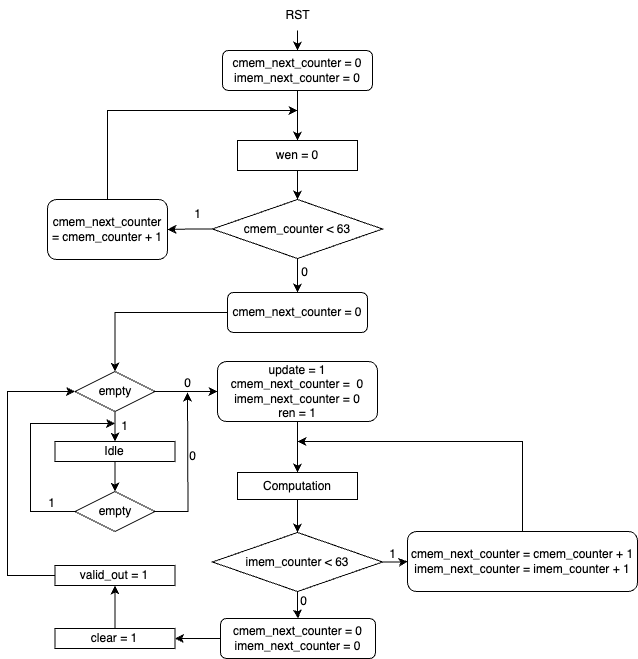

The diagram above was exported from draw.io. Its source (the exported page's mxGraphModel, read from the mxfile embedded in the PNG):
<mxGraphModel dx="681" dy="400" grid="1" gridSize="10" guides="1" tooltips="1" connect="1" arrows="1" fold="1" page="1" pageScale="1" pageWidth="827" pageHeight="1169" math="0" shadow="0">
  <root>
    <mxCell id="WIyWlLk6GJQsqaUBKTNV-0" />
    <mxCell id="WIyWlLk6GJQsqaUBKTNV-1" parent="WIyWlLk6GJQsqaUBKTNV-0" />
    <mxCell id="_aFguffd6TEww1vQ0GVS-7" value="" style="edgeStyle=orthogonalEdgeStyle;rounded=0;orthogonalLoop=1;jettySize=auto;html=1;" edge="1" parent="WIyWlLk6GJQsqaUBKTNV-1" source="_aFguffd6TEww1vQ0GVS-0" target="_aFguffd6TEww1vQ0GVS-1">
      <mxGeometry relative="1" as="geometry" />
    </mxCell>
    <mxCell id="_aFguffd6TEww1vQ0GVS-0" value="cmem_next_counter = 0&lt;div&gt;imem_next_counter = 0&lt;/div&gt;" style="rounded=1;whiteSpace=wrap;html=1;" vertex="1" parent="WIyWlLk6GJQsqaUBKTNV-1">
      <mxGeometry x="345" y="70" width="150" height="40" as="geometry" />
    </mxCell>
    <mxCell id="_aFguffd6TEww1vQ0GVS-8" value="" style="edgeStyle=orthogonalEdgeStyle;rounded=0;orthogonalLoop=1;jettySize=auto;html=1;" edge="1" parent="WIyWlLk6GJQsqaUBKTNV-1" source="_aFguffd6TEww1vQ0GVS-1" target="_aFguffd6TEww1vQ0GVS-2">
      <mxGeometry relative="1" as="geometry" />
    </mxCell>
    <mxCell id="_aFguffd6TEww1vQ0GVS-1" value="wen = 0" style="rounded=0;whiteSpace=wrap;html=1;" vertex="1" parent="WIyWlLk6GJQsqaUBKTNV-1">
      <mxGeometry x="360" y="160" width="120" height="30" as="geometry" />
    </mxCell>
    <mxCell id="_aFguffd6TEww1vQ0GVS-9" value="" style="edgeStyle=orthogonalEdgeStyle;rounded=0;orthogonalLoop=1;jettySize=auto;html=1;" edge="1" parent="WIyWlLk6GJQsqaUBKTNV-1" source="_aFguffd6TEww1vQ0GVS-2" target="_aFguffd6TEww1vQ0GVS-4">
      <mxGeometry relative="1" as="geometry" />
    </mxCell>
    <mxCell id="_aFguffd6TEww1vQ0GVS-10" value="" style="edgeStyle=orthogonalEdgeStyle;rounded=0;orthogonalLoop=1;jettySize=auto;html=1;" edge="1" parent="WIyWlLk6GJQsqaUBKTNV-1" source="_aFguffd6TEww1vQ0GVS-2" target="_aFguffd6TEww1vQ0GVS-3">
      <mxGeometry relative="1" as="geometry" />
    </mxCell>
    <mxCell id="_aFguffd6TEww1vQ0GVS-2" value="cmem_counter &amp;lt; 63" style="rhombus;whiteSpace=wrap;html=1;" vertex="1" parent="WIyWlLk6GJQsqaUBKTNV-1">
      <mxGeometry x="335" y="219" width="170" height="59" as="geometry" />
    </mxCell>
    <mxCell id="_aFguffd6TEww1vQ0GVS-11" style="edgeStyle=orthogonalEdgeStyle;rounded=0;orthogonalLoop=1;jettySize=auto;html=1;" edge="1" parent="WIyWlLk6GJQsqaUBKTNV-1" source="_aFguffd6TEww1vQ0GVS-3">
      <mxGeometry relative="1" as="geometry">
        <mxPoint x="420" y="130" as="targetPoint" />
        <Array as="points">
          <mxPoint x="230" y="130" />
        </Array>
      </mxGeometry>
    </mxCell>
    <mxCell id="_aFguffd6TEww1vQ0GVS-3" value="cmem_next_counter = cmem_counter + 1" style="rounded=1;whiteSpace=wrap;html=1;" vertex="1" parent="WIyWlLk6GJQsqaUBKTNV-1">
      <mxGeometry x="170" y="219" width="120" height="60" as="geometry" />
    </mxCell>
    <mxCell id="_aFguffd6TEww1vQ0GVS-38" style="edgeStyle=orthogonalEdgeStyle;rounded=0;orthogonalLoop=1;jettySize=auto;html=1;entryX=0.5;entryY=0;entryDx=0;entryDy=0;" edge="1" parent="WIyWlLk6GJQsqaUBKTNV-1" source="_aFguffd6TEww1vQ0GVS-4" target="_aFguffd6TEww1vQ0GVS-13">
      <mxGeometry relative="1" as="geometry" />
    </mxCell>
    <mxCell id="_aFguffd6TEww1vQ0GVS-4" value="cmem_next_counter = 0" style="rounded=1;whiteSpace=wrap;html=1;" vertex="1" parent="WIyWlLk6GJQsqaUBKTNV-1">
      <mxGeometry x="350" y="312" width="140" height="40" as="geometry" />
    </mxCell>
    <mxCell id="_aFguffd6TEww1vQ0GVS-70" style="edgeStyle=orthogonalEdgeStyle;rounded=0;orthogonalLoop=1;jettySize=auto;html=1;entryX=0.5;entryY=0;entryDx=0;entryDy=0;" edge="1" parent="WIyWlLk6GJQsqaUBKTNV-1" source="_aFguffd6TEww1vQ0GVS-5" target="_aFguffd6TEww1vQ0GVS-0">
      <mxGeometry relative="1" as="geometry" />
    </mxCell>
    <mxCell id="_aFguffd6TEww1vQ0GVS-5" value="RST" style="text;html=1;align=center;verticalAlign=middle;resizable=0;points=[];autosize=1;strokeColor=none;fillColor=none;" vertex="1" parent="WIyWlLk6GJQsqaUBKTNV-1">
      <mxGeometry x="395" y="20" width="50" height="30" as="geometry" />
    </mxCell>
    <mxCell id="_aFguffd6TEww1vQ0GVS-17" value="" style="edgeStyle=orthogonalEdgeStyle;rounded=0;orthogonalLoop=1;jettySize=auto;html=1;" edge="1" parent="WIyWlLk6GJQsqaUBKTNV-1" source="_aFguffd6TEww1vQ0GVS-13" target="_aFguffd6TEww1vQ0GVS-16">
      <mxGeometry relative="1" as="geometry" />
    </mxCell>
    <mxCell id="_aFguffd6TEww1vQ0GVS-40" value="" style="edgeStyle=orthogonalEdgeStyle;rounded=0;orthogonalLoop=1;jettySize=auto;html=1;" edge="1" parent="WIyWlLk6GJQsqaUBKTNV-1" source="_aFguffd6TEww1vQ0GVS-13" target="_aFguffd6TEww1vQ0GVS-39">
      <mxGeometry relative="1" as="geometry" />
    </mxCell>
    <mxCell id="_aFguffd6TEww1vQ0GVS-13" value="empty" style="rhombus;whiteSpace=wrap;html=1;" vertex="1" parent="WIyWlLk6GJQsqaUBKTNV-1">
      <mxGeometry x="197.5" y="391" width="80" height="40" as="geometry" />
    </mxCell>
    <mxCell id="_aFguffd6TEww1vQ0GVS-35" style="edgeStyle=orthogonalEdgeStyle;rounded=0;orthogonalLoop=1;jettySize=auto;html=1;exitX=0;exitY=0.5;exitDx=0;exitDy=0;" edge="1" parent="WIyWlLk6GJQsqaUBKTNV-1" source="_aFguffd6TEww1vQ0GVS-14">
      <mxGeometry relative="1" as="geometry">
        <mxPoint x="237.5" y="443" as="targetPoint" />
        <mxPoint x="197.5" y="528" as="sourcePoint" />
        <Array as="points">
          <mxPoint x="153" y="531" />
          <mxPoint x="153" y="443" />
        </Array>
      </mxGeometry>
    </mxCell>
    <mxCell id="_aFguffd6TEww1vQ0GVS-41" style="edgeStyle=orthogonalEdgeStyle;rounded=0;orthogonalLoop=1;jettySize=auto;html=1;exitX=1;exitY=0.5;exitDx=0;exitDy=0;" edge="1" parent="WIyWlLk6GJQsqaUBKTNV-1" source="_aFguffd6TEww1vQ0GVS-14">
      <mxGeometry relative="1" as="geometry">
        <mxPoint x="310" y="411.9999999999999" as="targetPoint" />
        <mxPoint x="282.5" y="531" as="sourcePoint" />
      </mxGeometry>
    </mxCell>
    <mxCell id="_aFguffd6TEww1vQ0GVS-14" value="empty" style="rhombus;whiteSpace=wrap;html=1;" vertex="1" parent="WIyWlLk6GJQsqaUBKTNV-1">
      <mxGeometry x="197.5" y="511" width="80" height="40" as="geometry" />
    </mxCell>
    <mxCell id="_aFguffd6TEww1vQ0GVS-18" value="" style="edgeStyle=orthogonalEdgeStyle;rounded=0;orthogonalLoop=1;jettySize=auto;html=1;" edge="1" parent="WIyWlLk6GJQsqaUBKTNV-1" source="_aFguffd6TEww1vQ0GVS-16" target="_aFguffd6TEww1vQ0GVS-14">
      <mxGeometry relative="1" as="geometry" />
    </mxCell>
    <mxCell id="_aFguffd6TEww1vQ0GVS-16" value="Idle" style="rounded=0;whiteSpace=wrap;html=1;" vertex="1" parent="WIyWlLk6GJQsqaUBKTNV-1">
      <mxGeometry x="177.5" y="461" width="120" height="20" as="geometry" />
    </mxCell>
    <mxCell id="_aFguffd6TEww1vQ0GVS-32" value="1" style="text;html=1;align=center;verticalAlign=middle;resizable=0;points=[];autosize=1;strokeColor=none;fillColor=none;" vertex="1" parent="WIyWlLk6GJQsqaUBKTNV-1">
      <mxGeometry x="305" y="219" width="30" height="30" as="geometry" />
    </mxCell>
    <mxCell id="_aFguffd6TEww1vQ0GVS-33" value="0" style="text;html=1;align=center;verticalAlign=middle;resizable=0;points=[];autosize=1;strokeColor=none;fillColor=none;" vertex="1" parent="WIyWlLk6GJQsqaUBKTNV-1">
      <mxGeometry x="412" y="277" width="30" height="30" as="geometry" />
    </mxCell>
    <mxCell id="_aFguffd6TEww1vQ0GVS-34" value="1" style="text;html=1;align=center;verticalAlign=middle;resizable=0;points=[];autosize=1;strokeColor=none;fillColor=none;" vertex="1" parent="WIyWlLk6GJQsqaUBKTNV-1">
      <mxGeometry x="231.5" y="431" width="30" height="30" as="geometry" />
    </mxCell>
    <mxCell id="_aFguffd6TEww1vQ0GVS-37" value="1" style="text;html=1;align=center;verticalAlign=middle;resizable=0;points=[];autosize=1;strokeColor=none;fillColor=none;" vertex="1" parent="WIyWlLk6GJQsqaUBKTNV-1">
      <mxGeometry x="158.5" y="508" width="30" height="30" as="geometry" />
    </mxCell>
    <mxCell id="_aFguffd6TEww1vQ0GVS-55" style="edgeStyle=orthogonalEdgeStyle;rounded=0;orthogonalLoop=1;jettySize=auto;html=1;entryX=0.5;entryY=0;entryDx=0;entryDy=0;" edge="1" parent="WIyWlLk6GJQsqaUBKTNV-1" source="_aFguffd6TEww1vQ0GVS-39" target="_aFguffd6TEww1vQ0GVS-44">
      <mxGeometry relative="1" as="geometry" />
    </mxCell>
    <mxCell id="_aFguffd6TEww1vQ0GVS-39" value="update = 1&lt;div&gt;cmem_next_counter =&amp;nbsp; 0&lt;/div&gt;&lt;div&gt;imem_next_counter = 0&lt;/div&gt;&lt;div&gt;ren = 1&lt;/div&gt;" style="rounded=1;whiteSpace=wrap;html=1;" vertex="1" parent="WIyWlLk6GJQsqaUBKTNV-1">
      <mxGeometry x="340" y="381" width="160" height="60" as="geometry" />
    </mxCell>
    <mxCell id="_aFguffd6TEww1vQ0GVS-42" value="0" style="text;html=1;align=center;verticalAlign=middle;resizable=0;points=[];autosize=1;strokeColor=none;fillColor=none;" vertex="1" parent="WIyWlLk6GJQsqaUBKTNV-1">
      <mxGeometry x="300" y="461" width="30" height="30" as="geometry" />
    </mxCell>
    <mxCell id="_aFguffd6TEww1vQ0GVS-43" value="0" style="text;html=1;align=center;verticalAlign=middle;resizable=0;points=[];autosize=1;strokeColor=none;fillColor=none;" vertex="1" parent="WIyWlLk6GJQsqaUBKTNV-1">
      <mxGeometry x="295" y="388" width="30" height="30" as="geometry" />
    </mxCell>
    <mxCell id="_aFguffd6TEww1vQ0GVS-57" value="" style="edgeStyle=orthogonalEdgeStyle;rounded=0;orthogonalLoop=1;jettySize=auto;html=1;" edge="1" parent="WIyWlLk6GJQsqaUBKTNV-1" source="_aFguffd6TEww1vQ0GVS-44" target="_aFguffd6TEww1vQ0GVS-46">
      <mxGeometry relative="1" as="geometry" />
    </mxCell>
    <mxCell id="_aFguffd6TEww1vQ0GVS-44" value="Computation" style="rounded=0;whiteSpace=wrap;html=1;" vertex="1" parent="WIyWlLk6GJQsqaUBKTNV-1">
      <mxGeometry x="360" y="492" width="120" height="27" as="geometry" />
    </mxCell>
    <mxCell id="_aFguffd6TEww1vQ0GVS-53" value="" style="edgeStyle=orthogonalEdgeStyle;rounded=0;orthogonalLoop=1;jettySize=auto;html=1;" edge="1" parent="WIyWlLk6GJQsqaUBKTNV-1" source="_aFguffd6TEww1vQ0GVS-46" target="_aFguffd6TEww1vQ0GVS-47">
      <mxGeometry relative="1" as="geometry" />
    </mxCell>
    <mxCell id="_aFguffd6TEww1vQ0GVS-59" value="" style="edgeStyle=orthogonalEdgeStyle;rounded=0;orthogonalLoop=1;jettySize=auto;html=1;" edge="1" parent="WIyWlLk6GJQsqaUBKTNV-1" source="_aFguffd6TEww1vQ0GVS-46" target="_aFguffd6TEww1vQ0GVS-52">
      <mxGeometry relative="1" as="geometry" />
    </mxCell>
    <mxCell id="_aFguffd6TEww1vQ0GVS-46" value="imem_counter &amp;lt; 63" style="rhombus;whiteSpace=wrap;html=1;" vertex="1" parent="WIyWlLk6GJQsqaUBKTNV-1">
      <mxGeometry x="335" y="552" width="170" height="59" as="geometry" />
    </mxCell>
    <mxCell id="_aFguffd6TEww1vQ0GVS-58" style="edgeStyle=orthogonalEdgeStyle;rounded=0;orthogonalLoop=1;jettySize=auto;html=1;exitX=0.5;exitY=0;exitDx=0;exitDy=0;" edge="1" parent="WIyWlLk6GJQsqaUBKTNV-1" source="_aFguffd6TEww1vQ0GVS-47">
      <mxGeometry relative="1" as="geometry">
        <mxPoint x="420" y="461" as="targetPoint" />
        <mxPoint x="645" y="550" as="sourcePoint" />
        <Array as="points">
          <mxPoint x="645" y="461" />
        </Array>
      </mxGeometry>
    </mxCell>
    <mxCell id="_aFguffd6TEww1vQ0GVS-47" value="cmem_next_counter = cmem_counter + 1&lt;div&gt;imem_next_counter = imem_counter + 1&lt;/div&gt;" style="rounded=1;whiteSpace=wrap;html=1;" vertex="1" parent="WIyWlLk6GJQsqaUBKTNV-1">
      <mxGeometry x="530" y="551" width="230" height="60" as="geometry" />
    </mxCell>
    <mxCell id="_aFguffd6TEww1vQ0GVS-61" value="" style="edgeStyle=orthogonalEdgeStyle;rounded=0;orthogonalLoop=1;jettySize=auto;html=1;" edge="1" parent="WIyWlLk6GJQsqaUBKTNV-1" source="_aFguffd6TEww1vQ0GVS-52" target="_aFguffd6TEww1vQ0GVS-60">
      <mxGeometry relative="1" as="geometry" />
    </mxCell>
    <mxCell id="_aFguffd6TEww1vQ0GVS-52" value="cmem_next_counter = 0&lt;div&gt;imem_next_counter = 0&lt;/div&gt;" style="rounded=1;whiteSpace=wrap;html=1;" vertex="1" parent="WIyWlLk6GJQsqaUBKTNV-1">
      <mxGeometry x="343" y="638" width="155" height="40" as="geometry" />
    </mxCell>
    <mxCell id="_aFguffd6TEww1vQ0GVS-63" value="" style="edgeStyle=orthogonalEdgeStyle;rounded=0;orthogonalLoop=1;jettySize=auto;html=1;" edge="1" parent="WIyWlLk6GJQsqaUBKTNV-1" source="_aFguffd6TEww1vQ0GVS-60" target="_aFguffd6TEww1vQ0GVS-62">
      <mxGeometry relative="1" as="geometry" />
    </mxCell>
    <mxCell id="_aFguffd6TEww1vQ0GVS-60" value="clear = 1" style="rounded=0;whiteSpace=wrap;html=1;" vertex="1" parent="WIyWlLk6GJQsqaUBKTNV-1">
      <mxGeometry x="177.5" y="648" width="120" height="20" as="geometry" />
    </mxCell>
    <mxCell id="_aFguffd6TEww1vQ0GVS-64" style="edgeStyle=orthogonalEdgeStyle;rounded=0;orthogonalLoop=1;jettySize=auto;html=1;entryX=0;entryY=0.5;entryDx=0;entryDy=0;exitX=0;exitY=0.5;exitDx=0;exitDy=0;" edge="1" parent="WIyWlLk6GJQsqaUBKTNV-1" source="_aFguffd6TEww1vQ0GVS-62">
      <mxGeometry relative="1" as="geometry">
        <mxPoint x="197.5" y="411" as="targetPoint" />
        <mxPoint x="279" y="759" as="sourcePoint" />
        <Array as="points">
          <mxPoint x="130" y="595" />
          <mxPoint x="130" y="411" />
        </Array>
      </mxGeometry>
    </mxCell>
    <mxCell id="_aFguffd6TEww1vQ0GVS-62" value="valid_out = 1" style="whiteSpace=wrap;html=1;rounded=0;" vertex="1" parent="WIyWlLk6GJQsqaUBKTNV-1">
      <mxGeometry x="177.5" y="585" width="120" height="20" as="geometry" />
    </mxCell>
    <mxCell id="_aFguffd6TEww1vQ0GVS-66" value="0" style="text;html=1;align=center;verticalAlign=middle;resizable=0;points=[];autosize=1;strokeColor=none;fillColor=none;" vertex="1" parent="WIyWlLk6GJQsqaUBKTNV-1">
      <mxGeometry x="411" y="606" width="30" height="30" as="geometry" />
    </mxCell>
    <mxCell id="_aFguffd6TEww1vQ0GVS-67" value="1" style="text;html=1;align=center;verticalAlign=middle;resizable=0;points=[];autosize=1;strokeColor=none;fillColor=none;" vertex="1" parent="WIyWlLk6GJQsqaUBKTNV-1">
      <mxGeometry x="500" y="559" width="30" height="30" as="geometry" />
    </mxCell>
  </root>
</mxGraphModel>